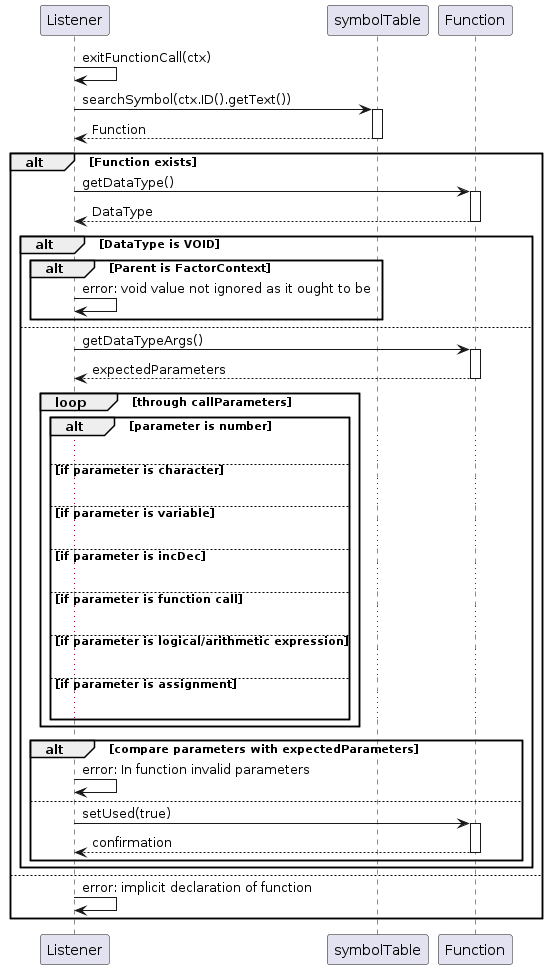

The diagram above was rendered by PlantUML. Its source (embedded in the PNG):
@startuml sequence
participant Listener
participant symbolTable
participant Function

Listener -> Listener: exitFunctionCall(ctx)
Listener -> symbolTable: searchSymbol(ctx.ID().getText())
activate symbolTable
symbolTable --> Listener: Function
deactivate symbolTable
alt Function exists
    Listener -> Function: getDataType()
    activate Function
    Function --> Listener: DataType
    deactivate Function
    alt DataType is VOID
        alt Parent is FactorContext
            Listener -> Listener: error: void value not ignored as it ought to be
        end
    else
        Listener -> Function: getDataTypeArgs()
        activate Function
        Function --> Listener: expectedParameters
        deactivate Function
        loop through callParameters
            alt parameter is number
                ...
            else if parameter is character
                ...
            else if parameter is variable
                ...
            else if parameter is incDec
                ...
            else if parameter is function call
                ...
            else if parameter is logical/arithmetic expression
                ...
            else if parameter is assignment
                ...
            end
        end
        alt compare parameters with expectedParameters
            Listener -> Listener: error: In function invalid parameters
        else
            Listener -> Function: setUsed(true)
            activate Function
            Function --> Listener: confirmation
            deactivate Function
        end
    end
else
    Listener -> Listener: error: implicit declaration of function
end
@enduml